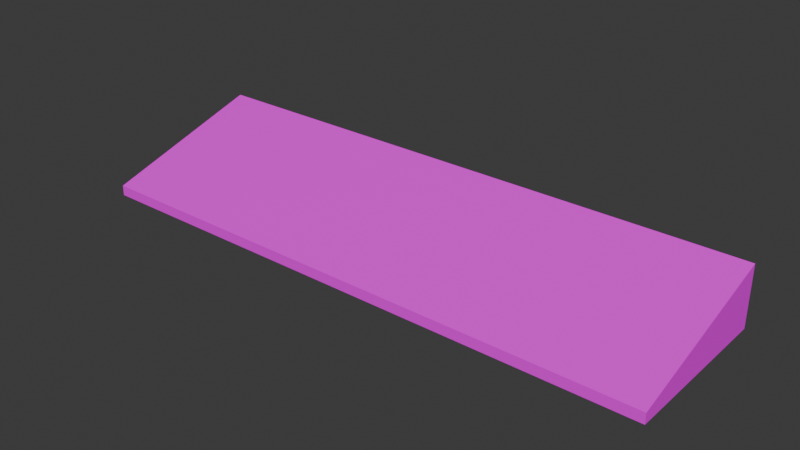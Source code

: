 # Source: klawiatura.blend  (saved by Blender 4.3.32; exported with 4.5.12 LTS)
import bpy
from mathutils import Matrix  # noqa: F401  (used for matrix-valued properties, if any)

bpy.ops.wm.read_factory_settings(use_empty=True)
scene = bpy.context.scene
scene.name = 'Scene'

# ---- collections
col_collection = bpy.data.collections.new('Collection'); scene.collection.children.link(col_collection)

# ---- images (referenced by path relative to the original .blend; pixels are not part of the script)
import os
ASSET_DIR = os.environ.get("B2B_ASSET_DIR", "")  # directory of the original .blend (textures are referenced by path, not embedded)
HERE = os.path.dirname(os.path.abspath(__file__))  # packed textures are extracted next to this script under _unpacked/

def load_image(name, relpath, width, height, colorspace="sRGB"):
    """Load a texture the original file referenced (path relative to the .blend, or extracted next to this script)."""
    p = next((c for c in (os.path.join(HERE, relpath), os.path.join(ASSET_DIR, relpath)) if relpath and os.path.exists(c)), "")
    if p:
        img = bpy.data.images.load(p, check_existing=True)
        img.name = name
    else:  # same state as the original file: an image datablock whose file is absent (Cycles renders it pink)
        img = bpy.data.images.new(name, width, height)
        img.source = "FILE"
        img.filepath = "//" + (relpath or name)
    img.colorspace_settings.name = colorspace
    return img
img_sprites_png = load_image('sprites.png', 'sprites.png', 1024, 1024, 'sRGB')

# ---- materials (node trees are filled in below, after node groups)
mat_material = bpy.data.materials.new('Material')
mat_material.alpha_threshold = 0.0
mat_material.roughness = 0.5
mat_material.line_color = (0.0, 0.0, 0.0, 1.0)

# ---- material node trees
mat_material.use_nodes = True; mat_material.node_tree.nodes.clear()
_N = mat_material.node_tree.nodes; _L = mat_material.node_tree.links
n0 = _N.new('ShaderNodeOutputMaterial'); n0.name = 'Material Output'; n0.location = (300, 300)
n1 = _N.new('ShaderNodeBsdfPrincipled'); n1.name = 'Principled BSDF'; n1.location = (10, 300)
n1.inputs[3].default_value = 1.45
n2 = _N.new('ShaderNodeTexImage'); n2.name = 'Image Texture'; n2.location = (-478, 257)
n2.image = img_sprites_png
_L.new(n1.outputs[0], n0.inputs[0])
_L.new(n2.outputs[0], n1.inputs[0])
_L.new(n2.outputs[1], n1.inputs[4])
n0.is_active_output = True

# ---- world
world_world = bpy.data.worlds.new('World'); scene.world = world_world
world_world.use_nodes = True; world_world.node_tree.nodes.clear()
_N = world_world.node_tree.nodes; _L = world_world.node_tree.links
n0 = _N.new('ShaderNodeOutputWorld'); n0.name = 'World Output'; n0.location = (300, 300)
n1 = _N.new('ShaderNodeBackground'); n1.name = 'Background'; n1.location = (10, 300)
n1.inputs[0].default_value = (0.05088, 0.05088, 0.05088, 1.0)
_L.new(n1.outputs[0], n0.inputs[0])
n0.is_active_output = True
world_world.color = (0.05088, 0.05088, 0.05088)
world_world.sun_shadow_jitter_overblur = 0.0

# ---- meshes
me_cube = bpy.data.meshes.new('Cube')
me_cube.from_pydata([(2.017, 0.9736, 0.3822), (2.017, 0.9736, 0.02638), (2.017, -0.9736, 0.04956), (2.017, -0.9736, 0.02638), (-2.017, 0.9736, 0.3822), (-2.017, 0.9736, 0.02638), (-2.017, -0.9736, 0.04956), (-2.017, -0.9736, 0.02638), (-2.017, 1.0, 0.0), (-2.017, -1.0, 0.0), (2.017, 1.0, 0.4135), (2.017, 1.0, 0.0), (-2.017, -1.0, 0.07181), (2.017, -1.0, 0.07181), (2.017, -1.0, 0.0), (-2.017, 1.0, 0.4135)], [], [(10, 15, 12, 13), (14, 13, 12, 9), (7, 6, 4, 5), (8, 11, 14, 9), (1, 0, 2, 3), (8, 15, 10, 11), (7, 5, 8, 9), (0, 1, 11, 10), (6, 7, 9, 12), (3, 2, 13, 14), (5, 4, 15, 8), (2, 0, 10, 13), (4, 6, 12, 15), (1, 3, 14, 11)])
_uv = me_cube.uv_layers.new(name='UVMap')
_uv.uv.foreach_set('vector', [0.5327, 1.0, -9.52e-06, 0.9998, 4.621e-05, 0.5078, 0.5326, 0.5077, 0.002919, 0.4727, 0.002932, 0.2285, 0.5298, 0.2286, 0.5298, 0.4727, 0.0234, 0.3125, 0.02363, 0.3948, 0.4624, 0.4472, 0.4627, 0.2532, 0.002912, 0.2285, 0.5298, 0.2286, 0.5298, 0.4731, 0.002894, 0.4725, 0.4936, 0.2508, 0.4937, 0.4483, 0.02143, 0.3825, 0.02161, 0.2811, 0.002935, 0.4726, 0.002939, 0.2285, 0.5298, 0.2285, 0.5298, 0.4727, 0.0234, 0.3125, 0.4627, 0.2532, 0.5297, 0.2291, 0.003033, 0.2287, 0.4937, 0.4483, 0.4936, 0.2508, 0.5296, 0.2297, 0.5296, 0.4721, 0.02363, 0.3948, 0.0234, 0.3125, 0.003033, 0.2287, 0.002973, 0.4724, 0.02161, 0.2811, 0.02143, 0.3825, 0.002911, 0.4713, 0.002923, 0.2287, 0.4627, 0.2532, 0.4624, 0.4472, 0.5296, 0.4719, 0.5297, 0.2291, 0.5401, 0.3205, 0.54, 0.9999, 0.5328, 1.0, 0.5327, 0.3202, 0.5399, 1.0, 0.5399, 0.3204, 0.533, 0.3203, 0.533, 1.0, 0.4936, 0.2508, 0.02161, 0.2811, 0.002923, 0.2287, 0.5296, 0.2297])
me_cube.materials.append(mat_material)
me_cube.use_mirror_vertex_groups = False
me_cube.update()

# ---- objects
ob_cube = bpy.data.objects.new('Cube', me_cube)

# ---- transforms, parenting, visibility, modifiers, constraints
ob_cube.location = (0.0, 0.0, 0.0)
ob_cube.scale = (1.0, 0.5635, 1.0)
ob_cube.lock_rotations_4d = False
ob_cube.empty_display_type = 'ARROWS'
ob_cube.lineart.crease_threshold = 0.0

# ---- collection membership
col_collection.objects.link(ob_cube)

# ---- scene / render settings (as saved in the file)
scene.frame_start = 1; scene.frame_end = 250; scene.frame_set(2)
scene.render.engine = 'BLENDER_EEVEE_NEXT'
bpy.context.view_layer.update()

# ---- added for rendering (the .blend has no active camera and no usable light): camera, sun
cam_auto = bpy.data.cameras.new('AutoCamera')
cam_auto.lens = 50.0
cam_auto.sensor_width = 36.0
cam_auto.clip_end = 1000.0
ob_auto_camera = bpy.data.objects.new('AutoCamera', cam_auto)
scene.collection.objects.link(ob_auto_camera)
ob_auto_camera.location = (3.89349, -4.67218, 3.32152)
ob_auto_camera.rotation_euler = (1.09748, -7.21219e-08, 0.694738)
scene.camera = ob_auto_camera
light_auto_sun = bpy.data.lights.new('AutoSun', 'SUN')
light_auto_sun.energy = 3.0
light_auto_sun.angle = 0.0523599
ob_auto_sun = bpy.data.objects.new('AutoSun', light_auto_sun)
scene.collection.objects.link(ob_auto_sun)
ob_auto_sun.rotation_euler = (0.872665, 0.174533, 0.523599)
bpy.context.view_layer.update()
